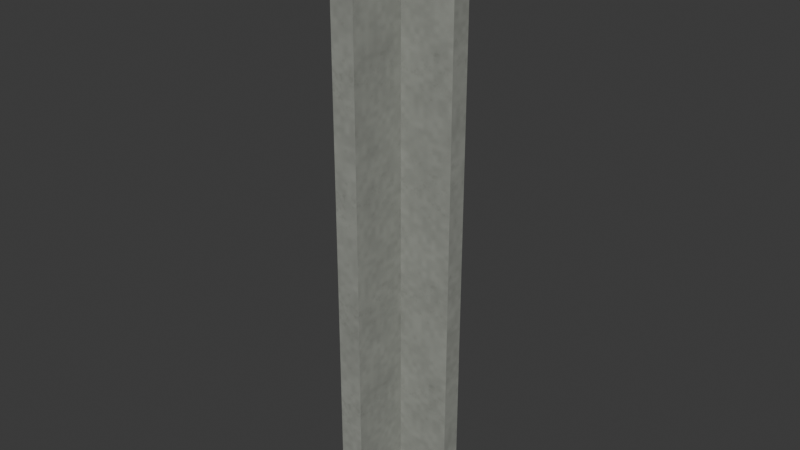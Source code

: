 # Source: concrete-chamfer-corner.lod1.blend  (saved by Blender 4.3.34; exported with 4.5.12 LTS)
import bpy
from mathutils import Matrix  # noqa: F401  (used for matrix-valued properties, if any)

bpy.ops.wm.read_factory_settings(use_empty=True)
scene = bpy.context.scene
scene.name = 'Scene'

# ---- collections
col_collection = bpy.data.collections.new('Collection'); scene.collection.children.link(col_collection)

# ---- images (referenced by path relative to the original .blend; pixels are not part of the script)
import os
ASSET_DIR = os.environ.get("B2B_ASSET_DIR", "")  # directory of the original .blend (textures are referenced by path, not embedded)
HERE = os.path.dirname(os.path.abspath(__file__))  # packed textures are extracted next to this script under _unpacked/

def load_image(name, relpath, width, height, colorspace="sRGB"):
    """Load a texture the original file referenced (path relative to the .blend, or extracted next to this script)."""
    p = next((c for c in (os.path.join(HERE, relpath), os.path.join(ASSET_DIR, relpath)) if relpath and os.path.exists(c)), "")
    if p:
        img = bpy.data.images.load(p, check_existing=True)
        img.name = name
    else:  # same state as the original file: an image datablock whose file is absent (Cycles renders it pink)
        img = bpy.data.images.new(name, width, height)
        img.source = "FILE"
        img.filepath = "//" + (relpath or name)
    img.colorspace_settings.name = colorspace
    return img
img_concrete_color_png = load_image('concrete-color.png', '_unpacked/concrete-color.ea3afb68.png', 480, 480, 'sRGB')
img_concrete_normal_png = load_image('concrete-normal.png', '_unpacked/concrete-normal.e4216d9a.png', 480, 480, 'Non-Color')
img_concrete_orm_png = load_image('concrete-orm.png', '_unpacked/concrete-orm.b61da6b7.png', 480, 480, 'Non-Color')

# ---- materials (node trees are filled in below, after node groups)
mat_city_concrete_metre_uv = bpy.data.materials.new('City concrete metre UV')
mat_city_concrete_metre_uv.use_backface_culling = True

# ---- material node trees
mat_city_concrete_metre_uv.use_nodes = True; mat_city_concrete_metre_uv.node_tree.nodes.clear()
_N = mat_city_concrete_metre_uv.node_tree.nodes; _L = mat_city_concrete_metre_uv.node_tree.links
n0 = _N.new('ShaderNodeBsdfPrincipled'); n0.name = 'Principled BSDF'; n0.location = (10, 300)
n1 = _N.new('ShaderNodeOutputMaterial'); n1.name = 'Material Output'; n1.location = (300, 300)
n2 = _N.new('ShaderNodeUVMap'); n2.name = 'UV Map'; n2.location = (0, 0)
n2.uv_map = 'UVMap'
n3 = _N.new('ShaderNodeVectorMath'); n3.name = 'Metres to shared physical repeat'; n3.location = (0, 0)
n3.operation = 'MULTIPLY'
n3.inputs[1].default_value = (0.6667, 0.6667, 1.0)
n4 = _N.new('ShaderNodeTexImage'); n4.name = 'Image Texture'; n4.location = (0, 0)
n4.image = img_concrete_color_png
n5 = _N.new('ShaderNodeTexImage'); n5.name = 'Image Texture.001'; n5.location = (0, 0)
n5.image = img_concrete_normal_png
n6 = _N.new('ShaderNodeTexImage'); n6.name = 'Image Texture.002'; n6.location = (0, 0)
n6.image = img_concrete_orm_png
n7 = _N.new('ShaderNodeNormalMap'); n7.name = 'Normal Map'; n7.location = (0, 0)
n7.uv_map = 'UVMap'
n8 = _N.new('ShaderNodeSeparateColor'); n8.name = 'Separate Color'; n8.location = (0, 0)
_L.new(n0.outputs[0], n1.inputs[0])
_L.new(n2.outputs[0], n3.inputs[0])
_L.new(n3.outputs[0], n4.inputs[0])
_L.new(n3.outputs[0], n5.inputs[0])
_L.new(n3.outputs[0], n6.inputs[0])
_L.new(n4.outputs[0], n0.inputs[0])
_L.new(n5.outputs[0], n7.inputs[1])
_L.new(n7.outputs[0], n0.inputs[5])
_L.new(n6.outputs[0], n8.inputs[0])
_L.new(n8.outputs[1], n0.inputs[2])
_L.new(n8.outputs[2], n0.inputs[1])
n1.is_active_output = True

# ---- world
world_world = bpy.data.worlds.new('World'); scene.world = world_world
world_world.use_nodes = True; world_world.node_tree.nodes.clear()
_N = world_world.node_tree.nodes; _L = world_world.node_tree.links
n0 = _N.new('ShaderNodeOutputWorld'); n0.name = 'World Output'; n0.location = (300, 300)
n1 = _N.new('ShaderNodeBackground'); n1.name = 'Background'; n1.location = (10, 300)
n1.inputs[0].default_value = (0.05088, 0.05088, 0.05088, 1.0)
_L.new(n1.outputs[0], n0.inputs[0])
n0.is_active_output = True
world_world.color = (0.05088, 0.05088, 0.05088)
world_world.sun_shadow_jitter_overblur = 0.0

# ---- meshes
me_l_plan_exterior_broad_chamfer_with_recessed_joints = bpy.data.meshes.new('L-plan exterior broad chamfer with recessed joints')
me_l_plan_exterior_broad_chamfer_with_recessed_joints.from_pydata([(0.06, -0.02, 0.0), (0.36, -0.02, 0.0), (0.36, -0.11, 0.0), (0.11, -0.11, 0.0), (0.11, -0.38, 0.0), (0.0, -0.38, 0.0), (0.0, -0.07, 0.0), (0.06, -0.02, 2.7), (0.36, -0.02, 2.7), (0.36, -0.11, 2.7), (0.11, -0.11, 2.7), (0.11, -0.38, 2.7), (0.0, -0.38, 2.7), (0.0, -0.07, 2.7)], [], [(6, 0, 1, 2, 3, 4, 5), (7, 13, 12, 11, 10, 9, 8), (0, 7, 8, 1), (1, 8, 9, 2), (2, 9, 10, 3), (3, 10, 11, 4), (4, 11, 12, 5), (5, 12, 13, 6), (6, 13, 7, 0)])
_uv = me_l_plan_exterior_broad_chamfer_with_recessed_joints.uv_layers.new(name='UVMap')
_uv.uv.foreach_set('vector', [0.0, -0.07, 0.06, -0.02, 0.36, -0.02, 0.36, -0.11, 0.11, -0.11, 0.11, -0.38, 0.0, -0.38, 0.06, -0.02, 0.0, -0.07, 0.0, -0.38, 0.11, -0.38, 0.11, -0.11, 0.36, -0.11, 0.36, -0.02, 0.06, 0.0, 0.06, 2.7, 0.36, 2.7, 0.36, 0.0, -0.02, 0.0, -0.02, 2.7, -0.11, 2.7, -0.11, 0.0, 0.36, 0.0, 0.36, 2.7, 0.11, 2.7, 0.11, 0.0, -0.11, 0.0, -0.11, 2.7, -0.38, 2.7, -0.38, 0.0, 0.11, 0.0, 0.11, 2.7, 0.0, 2.7, 0.0, 0.0, -0.38, 0.0, -0.38, 2.7, -0.07, 2.7, -0.07, 0.0, 0.0, 0.0, 0.0, 2.7, 0.06, 2.7, 0.06, 0.0])
me_l_plan_exterior_broad_chamfer_with_recessed_joints.materials.append(mat_city_concrete_metre_uv)
me_l_plan_exterior_broad_chamfer_with_recessed_joints.update()

# ---- objects
ob_l_plan_exterior_broad_chamfer_with_recessed_joints = bpy.data.objects.new('L-plan exterior broad chamfer with recessed joints', me_l_plan_exterior_broad_chamfer_with_recessed_joints)

# ---- transforms, parenting, visibility, modifiers, constraints
ob_l_plan_exterior_broad_chamfer_with_recessed_joints.location = (0.0, 0.0, 0.0)

# ---- collection membership
col_collection.objects.link(ob_l_plan_exterior_broad_chamfer_with_recessed_joints)

# ---- scene / render settings (as saved in the file)
scene.frame_start = 1; scene.frame_end = 250; scene.frame_set(1)
scene.render.engine = 'BLENDER_EEVEE_NEXT'
bpy.context.view_layer.update()

# ---- added for rendering (the .blend has no active camera and no usable light): camera, sun
cam_auto = bpy.data.cameras.new('AutoCamera')
cam_auto.lens = 50.0
cam_auto.sensor_width = 36.0
cam_auto.clip_end = 1000.0
ob_auto_camera = bpy.data.objects.new('AutoCamera', cam_auto)
scene.collection.objects.link(ob_auto_camera)
ob_auto_camera.location = (2.72213, -3.25056, 3.3837)
ob_auto_camera.rotation_euler = (1.09748, -7.21219e-08, 0.694738)
scene.camera = ob_auto_camera
light_auto_sun = bpy.data.lights.new('AutoSun', 'SUN')
light_auto_sun.energy = 3.0
light_auto_sun.angle = 0.0523599
ob_auto_sun = bpy.data.objects.new('AutoSun', light_auto_sun)
scene.collection.objects.link(ob_auto_sun)
ob_auto_sun.rotation_euler = (0.872665, 0.174533, 0.523599)
bpy.context.view_layer.update()
